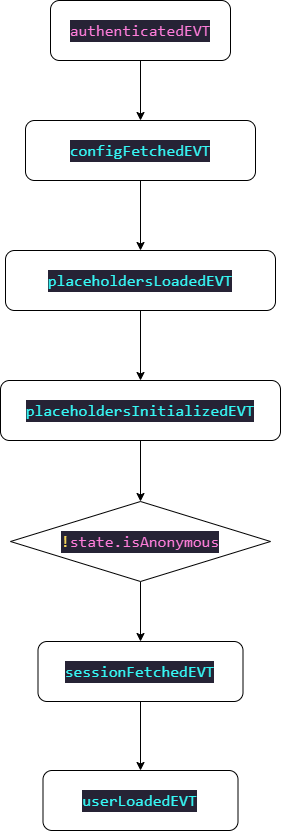

The diagram above was exported from draw.io. Its source (the exported page's mxGraphModel, read from the mxfile embedded in the PNG):
<mxGraphModel dx="1630" dy="843" grid="1" gridSize="10" guides="1" tooltips="1" connect="1" arrows="1" fold="1" page="1" pageScale="1" pageWidth="827" pageHeight="1169" math="0" shadow="0">
  <root>
    <mxCell id="0" />
    <mxCell id="1" parent="0" />
    <mxCell id="10" style="edgeStyle=orthogonalEdgeStyle;rounded=0;orthogonalLoop=1;jettySize=auto;html=1;exitX=0.5;exitY=1;exitDx=0;exitDy=0;entryX=0.5;entryY=0;entryDx=0;entryDy=0;" parent="1" source="2" target="3" edge="1">
      <mxGeometry relative="1" as="geometry" />
    </mxCell>
    <mxCell id="2" value="&lt;div style=&quot;color: rgb(187 , 187 , 187) ; background-color: rgb(38 , 35 , 53) ; font-family: &amp;#34;consolas&amp;#34; , &amp;#34;courier new&amp;#34; , monospace ; font-size: 16px ; line-height: 22px&quot;&gt;&lt;span style=&quot;color: #ff7edb&quot;&gt;authenticatedEVT&lt;/span&gt;&lt;/div&gt;" style="rounded=1;whiteSpace=wrap;html=1;" parent="1" vertex="1">
      <mxGeometry x="324" y="169" width="180" height="60" as="geometry" />
    </mxCell>
    <mxCell id="11" style="edgeStyle=orthogonalEdgeStyle;rounded=0;orthogonalLoop=1;jettySize=auto;html=1;exitX=0.5;exitY=1;exitDx=0;exitDy=0;entryX=0.5;entryY=0;entryDx=0;entryDy=0;" parent="1" source="3" target="5" edge="1">
      <mxGeometry relative="1" as="geometry" />
    </mxCell>
    <mxCell id="3" value="&lt;div style=&quot;color: rgb(187 , 187 , 187) ; background-color: rgb(38 , 35 , 53) ; font-family: &amp;#34;consolas&amp;#34; , &amp;#34;courier new&amp;#34; , monospace ; font-size: 16px ; line-height: 22px&quot;&gt;&lt;div style=&quot;font-family: &amp;#34;consolas&amp;#34; , &amp;#34;courier new&amp;#34; , monospace ; line-height: 22px&quot;&gt;&lt;span style=&quot;color: #36f9f6&quot;&gt;configFetchedEVT&lt;/span&gt;&lt;/div&gt;&lt;/div&gt;" style="rounded=1;whiteSpace=wrap;html=1;" parent="1" vertex="1">
      <mxGeometry x="299" y="289" width="230" height="60" as="geometry" />
    </mxCell>
    <mxCell id="37" style="edgeStyle=orthogonalEdgeStyle;rounded=0;orthogonalLoop=1;jettySize=auto;html=1;exitX=0.5;exitY=1;exitDx=0;exitDy=0;entryX=0.5;entryY=0;entryDx=0;entryDy=0;" edge="1" parent="1" source="5" target="6">
      <mxGeometry relative="1" as="geometry" />
    </mxCell>
    <mxCell id="5" value="&lt;div style=&quot;color: rgb(187 , 187 , 187) ; background-color: rgb(38 , 35 , 53) ; font-family: &amp;#34;consolas&amp;#34; , &amp;#34;courier new&amp;#34; , monospace ; font-size: 16px ; line-height: 22px&quot;&gt;&lt;div style=&quot;font-family: &amp;#34;consolas&amp;#34; , &amp;#34;courier new&amp;#34; , monospace ; line-height: 22px&quot;&gt;&lt;div style=&quot;font-family: &amp;#34;consolas&amp;#34; , &amp;#34;courier new&amp;#34; , monospace ; line-height: 22px&quot;&gt;&lt;span style=&quot;color: #36f9f6&quot;&gt;placeholdersLoadedEVT&lt;/span&gt;&lt;/div&gt;&lt;/div&gt;&lt;/div&gt;" style="rounded=1;whiteSpace=wrap;html=1;" parent="1" vertex="1">
      <mxGeometry x="279" y="419" width="270" height="60" as="geometry" />
    </mxCell>
    <mxCell id="41" style="edgeStyle=orthogonalEdgeStyle;rounded=0;orthogonalLoop=1;jettySize=auto;html=1;exitX=0.5;exitY=1;exitDx=0;exitDy=0;entryX=0.5;entryY=0;entryDx=0;entryDy=0;" edge="1" parent="1" source="6" target="12">
      <mxGeometry relative="1" as="geometry" />
    </mxCell>
    <mxCell id="6" value="&lt;div style=&quot;color: rgb(187 , 187 , 187) ; background-color: rgb(38 , 35 , 53) ; font-family: &amp;#34;consolas&amp;#34; , &amp;#34;courier new&amp;#34; , monospace ; font-size: 16px ; line-height: 22px&quot;&gt;&lt;div style=&quot;font-family: &amp;#34;consolas&amp;#34; , &amp;#34;courier new&amp;#34; , monospace ; line-height: 22px&quot;&gt;&lt;span style=&quot;color: #36f9f6&quot;&gt;placeholdersInitializedEVT&lt;/span&gt;&lt;/div&gt;&lt;/div&gt;" style="rounded=1;whiteSpace=wrap;html=1;" parent="1" vertex="1">
      <mxGeometry x="274" y="549" width="280" height="60" as="geometry" />
    </mxCell>
    <mxCell id="43" style="edgeStyle=orthogonalEdgeStyle;rounded=0;orthogonalLoop=1;jettySize=auto;html=1;exitX=0.5;exitY=1;exitDx=0;exitDy=0;entryX=0.5;entryY=0;entryDx=0;entryDy=0;" edge="1" parent="1" source="9" target="23">
      <mxGeometry relative="1" as="geometry" />
    </mxCell>
    <mxCell id="9" value="&lt;div style=&quot;color: rgb(187 , 187 , 187) ; background-color: rgb(38 , 35 , 53) ; font-family: &amp;#34;consolas&amp;#34; , &amp;#34;courier new&amp;#34; , monospace ; font-size: 16px ; line-height: 22px&quot;&gt;&lt;div style=&quot;font-family: &amp;#34;consolas&amp;#34; , &amp;#34;courier new&amp;#34; , monospace ; line-height: 22px&quot;&gt;&lt;span style=&quot;color: #36f9f6&quot;&gt;sessionFetchedEVT&lt;/span&gt;&lt;/div&gt;&lt;/div&gt;" style="rounded=1;whiteSpace=wrap;html=1;" parent="1" vertex="1">
      <mxGeometry x="311.5" y="810" width="205" height="60" as="geometry" />
    </mxCell>
    <mxCell id="23" value="&lt;div style=&quot;color: rgb(187 , 187 , 187) ; background-color: rgb(38 , 35 , 53) ; font-family: &amp;#34;consolas&amp;#34; , &amp;#34;courier new&amp;#34; , monospace ; font-size: 16px ; line-height: 22px&quot;&gt;&lt;div style=&quot;font-family: &amp;#34;consolas&amp;#34; , &amp;#34;courier new&amp;#34; , monospace ; line-height: 22px&quot;&gt;&lt;span style=&quot;color: #36f9f6&quot;&gt;userLoadedEVT&lt;/span&gt;&lt;/div&gt;&lt;/div&gt;" style="rounded=1;whiteSpace=wrap;html=1;" parent="1" vertex="1">
      <mxGeometry x="316.5" y="939" width="195" height="60" as="geometry" />
    </mxCell>
    <mxCell id="42" style="edgeStyle=orthogonalEdgeStyle;rounded=0;orthogonalLoop=1;jettySize=auto;html=1;exitX=0.5;exitY=1;exitDx=0;exitDy=0;entryX=0.5;entryY=0;entryDx=0;entryDy=0;" edge="1" parent="1" source="12" target="9">
      <mxGeometry relative="1" as="geometry" />
    </mxCell>
    <mxCell id="12" value="&lt;div style=&quot;color: rgb(187 , 187 , 187) ; background-color: rgb(38 , 35 , 53) ; font-family: &amp;#34;consolas&amp;#34; , &amp;#34;courier new&amp;#34; , monospace ; font-size: 16px ; line-height: 22px&quot;&gt;&lt;span style=&quot;color: #fede5d&quot;&gt;!&lt;/span&gt;&lt;span style=&quot;color: #ff7edb&quot;&gt;state.isAnonymous&lt;/span&gt;&lt;/div&gt;" style="rhombus;whiteSpace=wrap;html=1;" parent="1" vertex="1">
      <mxGeometry x="284" y="670" width="260" height="80" as="geometry" />
    </mxCell>
  </root>
</mxGraphModel>